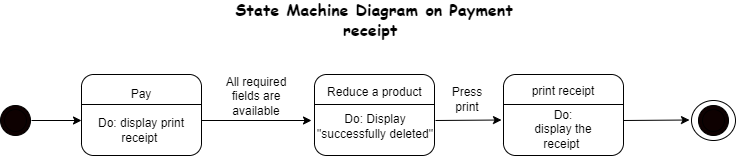

The diagram above was exported from draw.io. Its source (the exported page's mxGraphModel, read from the mxfile embedded in the PNG):
<mxGraphModel dx="880" dy="427" grid="1" gridSize="10" guides="1" tooltips="1" connect="1" arrows="1" fold="1" page="1" pageScale="1" pageWidth="827" pageHeight="1169" math="0" shadow="0">
  <root>
    <mxCell id="WIyWlLk6GJQsqaUBKTNV-0" />
    <mxCell id="WIyWlLk6GJQsqaUBKTNV-1" parent="WIyWlLk6GJQsqaUBKTNV-0" />
    <mxCell id="l1aC_RSfbFS6DKdn_wPW-0" value="" style="ellipse;shape=doubleEllipse;whiteSpace=wrap;html=1;aspect=fixed;strokeColor=#000000;gradientColor=none;fillColor=#0e0101;" vertex="1" parent="WIyWlLk6GJQsqaUBKTNV-1">
      <mxGeometry x="46" y="122" width="30" height="30" as="geometry" />
    </mxCell>
    <mxCell id="l1aC_RSfbFS6DKdn_wPW-5" value="" style="ellipse;whiteSpace=wrap;html=1;strokeColor=#000000;fillColor=#FFFFFF;gradientColor=none;" vertex="1" parent="WIyWlLk6GJQsqaUBKTNV-1">
      <mxGeometry x="737" y="117" width="44" height="40" as="geometry" />
    </mxCell>
    <mxCell id="l1aC_RSfbFS6DKdn_wPW-1" value="" style="ellipse;shape=doubleEllipse;whiteSpace=wrap;html=1;aspect=fixed;strokeColor=#000000;fillColor=#0e0101;gradientColor=none;" vertex="1" parent="WIyWlLk6GJQsqaUBKTNV-1">
      <mxGeometry x="744" y="122" width="30" height="30" as="geometry" />
    </mxCell>
    <mxCell id="l1aC_RSfbFS6DKdn_wPW-10" value="" style="rounded=1;whiteSpace=wrap;html=1;strokeColor=#000000;fillColor=#FFFFFF;gradientColor=none;labelBackgroundColor=none;" vertex="1" parent="WIyWlLk6GJQsqaUBKTNV-1">
      <mxGeometry x="127" y="91" width="120" height="81" as="geometry" />
    </mxCell>
    <mxCell id="l1aC_RSfbFS6DKdn_wPW-11" value="" style="endArrow=none;html=1;rounded=0;" edge="1" parent="WIyWlLk6GJQsqaUBKTNV-1">
      <mxGeometry width="50" height="50" relative="1" as="geometry">
        <mxPoint x="127" y="121" as="sourcePoint" />
        <mxPoint x="247" y="121" as="targetPoint" />
      </mxGeometry>
    </mxCell>
    <mxCell id="l1aC_RSfbFS6DKdn_wPW-12" value="Pay" style="text;html=1;strokeColor=none;fillColor=none;align=center;verticalAlign=middle;whiteSpace=wrap;rounded=0;" vertex="1" parent="WIyWlLk6GJQsqaUBKTNV-1">
      <mxGeometry x="132" y="101" width="110" height="20" as="geometry" />
    </mxCell>
    <mxCell id="l1aC_RSfbFS6DKdn_wPW-14" value="Do: display print receipt&amp;nbsp;" style="text;html=1;strokeColor=none;fillColor=none;align=center;verticalAlign=middle;whiteSpace=wrap;rounded=0;labelBackgroundColor=none;" vertex="1" parent="WIyWlLk6GJQsqaUBKTNV-1">
      <mxGeometry x="142" y="132" width="90" height="30" as="geometry" />
    </mxCell>
    <mxCell id="l1aC_RSfbFS6DKdn_wPW-15" value="" style="endArrow=classic;html=1;rounded=0;" edge="1" parent="WIyWlLk6GJQsqaUBKTNV-1">
      <mxGeometry width="50" height="50" relative="1" as="geometry">
        <mxPoint x="77" y="137" as="sourcePoint" />
        <mxPoint x="127" y="137" as="targetPoint" />
      </mxGeometry>
    </mxCell>
    <mxCell id="l1aC_RSfbFS6DKdn_wPW-21" value="All required fields are available" style="text;html=1;strokeColor=none;fillColor=none;align=center;verticalAlign=middle;whiteSpace=wrap;rounded=0;labelBackgroundColor=none;" vertex="1" parent="WIyWlLk6GJQsqaUBKTNV-1">
      <mxGeometry x="267" y="98" width="70" height="30" as="geometry" />
    </mxCell>
    <mxCell id="l1aC_RSfbFS6DKdn_wPW-23" value="" style="endArrow=classic;html=1;rounded=0;" edge="1" parent="WIyWlLk6GJQsqaUBKTNV-1">
      <mxGeometry width="50" height="50" relative="1" as="geometry">
        <mxPoint x="247" y="137" as="sourcePoint" />
        <mxPoint x="357" y="137" as="targetPoint" />
      </mxGeometry>
    </mxCell>
    <mxCell id="l1aC_RSfbFS6DKdn_wPW-24" value="" style="rounded=1;whiteSpace=wrap;html=1;strokeColor=#000000;fillColor=#FFFFFF;gradientColor=none;labelBackgroundColor=none;" vertex="1" parent="WIyWlLk6GJQsqaUBKTNV-1">
      <mxGeometry x="360" y="91" width="120" height="81" as="geometry" />
    </mxCell>
    <mxCell id="l1aC_RSfbFS6DKdn_wPW-25" value="" style="endArrow=none;html=1;rounded=0;" edge="1" parent="WIyWlLk6GJQsqaUBKTNV-1">
      <mxGeometry width="50" height="50" relative="1" as="geometry">
        <mxPoint x="360" y="121" as="sourcePoint" />
        <mxPoint x="480" y="121" as="targetPoint" />
      </mxGeometry>
    </mxCell>
    <mxCell id="l1aC_RSfbFS6DKdn_wPW-26" value="Reduce a product&amp;nbsp;" style="text;html=1;strokeColor=none;fillColor=none;align=center;verticalAlign=middle;whiteSpace=wrap;rounded=0;" vertex="1" parent="WIyWlLk6GJQsqaUBKTNV-1">
      <mxGeometry x="361" y="99" width="122" height="20" as="geometry" />
    </mxCell>
    <mxCell id="l1aC_RSfbFS6DKdn_wPW-27" value="Do: Display &quot;successfully deleted&quot;" style="text;html=1;strokeColor=none;fillColor=none;align=center;verticalAlign=middle;whiteSpace=wrap;rounded=0;labelBackgroundColor=none;" vertex="1" parent="WIyWlLk6GJQsqaUBKTNV-1">
      <mxGeometry x="358" y="128" width="126" height="30" as="geometry" />
    </mxCell>
    <mxCell id="l1aC_RSfbFS6DKdn_wPW-38" value="" style="rounded=1;whiteSpace=wrap;html=1;strokeColor=#000000;fillColor=#FFFFFF;gradientColor=none;labelBackgroundColor=none;" vertex="1" parent="WIyWlLk6GJQsqaUBKTNV-1">
      <mxGeometry x="549" y="91" width="120" height="81" as="geometry" />
    </mxCell>
    <mxCell id="l1aC_RSfbFS6DKdn_wPW-39" value="" style="endArrow=none;html=1;rounded=0;" edge="1" parent="WIyWlLk6GJQsqaUBKTNV-1">
      <mxGeometry width="50" height="50" relative="1" as="geometry">
        <mxPoint x="549" y="121" as="sourcePoint" />
        <mxPoint x="669" y="121" as="targetPoint" />
      </mxGeometry>
    </mxCell>
    <mxCell id="l1aC_RSfbFS6DKdn_wPW-40" value="print receipt" style="text;html=1;strokeColor=none;fillColor=none;align=center;verticalAlign=middle;whiteSpace=wrap;rounded=0;" vertex="1" parent="WIyWlLk6GJQsqaUBKTNV-1">
      <mxGeometry x="554" y="95" width="110" height="26" as="geometry" />
    </mxCell>
    <mxCell id="l1aC_RSfbFS6DKdn_wPW-41" value="Do: display the receipt&amp;nbsp;" style="text;html=1;strokeColor=none;fillColor=none;align=center;verticalAlign=middle;whiteSpace=wrap;rounded=0;labelBackgroundColor=none;" vertex="1" parent="WIyWlLk6GJQsqaUBKTNV-1">
      <mxGeometry x="579" y="131" width="60" height="30" as="geometry" />
    </mxCell>
    <mxCell id="l1aC_RSfbFS6DKdn_wPW-44" value="" style="endArrow=classic;html=1;rounded=0;" edge="1" parent="WIyWlLk6GJQsqaUBKTNV-1">
      <mxGeometry width="50" height="50" relative="1" as="geometry">
        <mxPoint x="669" y="137" as="sourcePoint" />
        <mxPoint x="735" y="136.5" as="targetPoint" />
      </mxGeometry>
    </mxCell>
    <mxCell id="l1aC_RSfbFS6DKdn_wPW-45" value="&lt;font style=&quot;font-size: 16px;&quot; face=&quot;Comic Sans MS&quot;&gt;&lt;b&gt;State Machine Diagram&amp;nbsp;on Payment receipt&amp;nbsp;&lt;/b&gt;&lt;/font&gt;" style="text;html=1;strokeColor=none;fillColor=none;align=center;verticalAlign=middle;whiteSpace=wrap;rounded=0;labelBackgroundColor=none;" vertex="1" parent="WIyWlLk6GJQsqaUBKTNV-1">
      <mxGeometry x="260" y="21" width="320" height="30" as="geometry" />
    </mxCell>
    <mxCell id="l1aC_RSfbFS6DKdn_wPW-46" value="" style="endArrow=classic;html=1;rounded=0;" edge="1" parent="WIyWlLk6GJQsqaUBKTNV-1">
      <mxGeometry width="50" height="50" relative="1" as="geometry">
        <mxPoint x="481" y="137" as="sourcePoint" />
        <mxPoint x="547" y="136.5" as="targetPoint" />
      </mxGeometry>
    </mxCell>
    <mxCell id="l1aC_RSfbFS6DKdn_wPW-47" value="Press print" style="text;html=1;strokeColor=none;fillColor=none;align=center;verticalAlign=middle;whiteSpace=wrap;rounded=0;labelBackgroundColor=none;" vertex="1" parent="WIyWlLk6GJQsqaUBKTNV-1">
      <mxGeometry x="484" y="101" width="58" height="30" as="geometry" />
    </mxCell>
  </root>
</mxGraphModel>